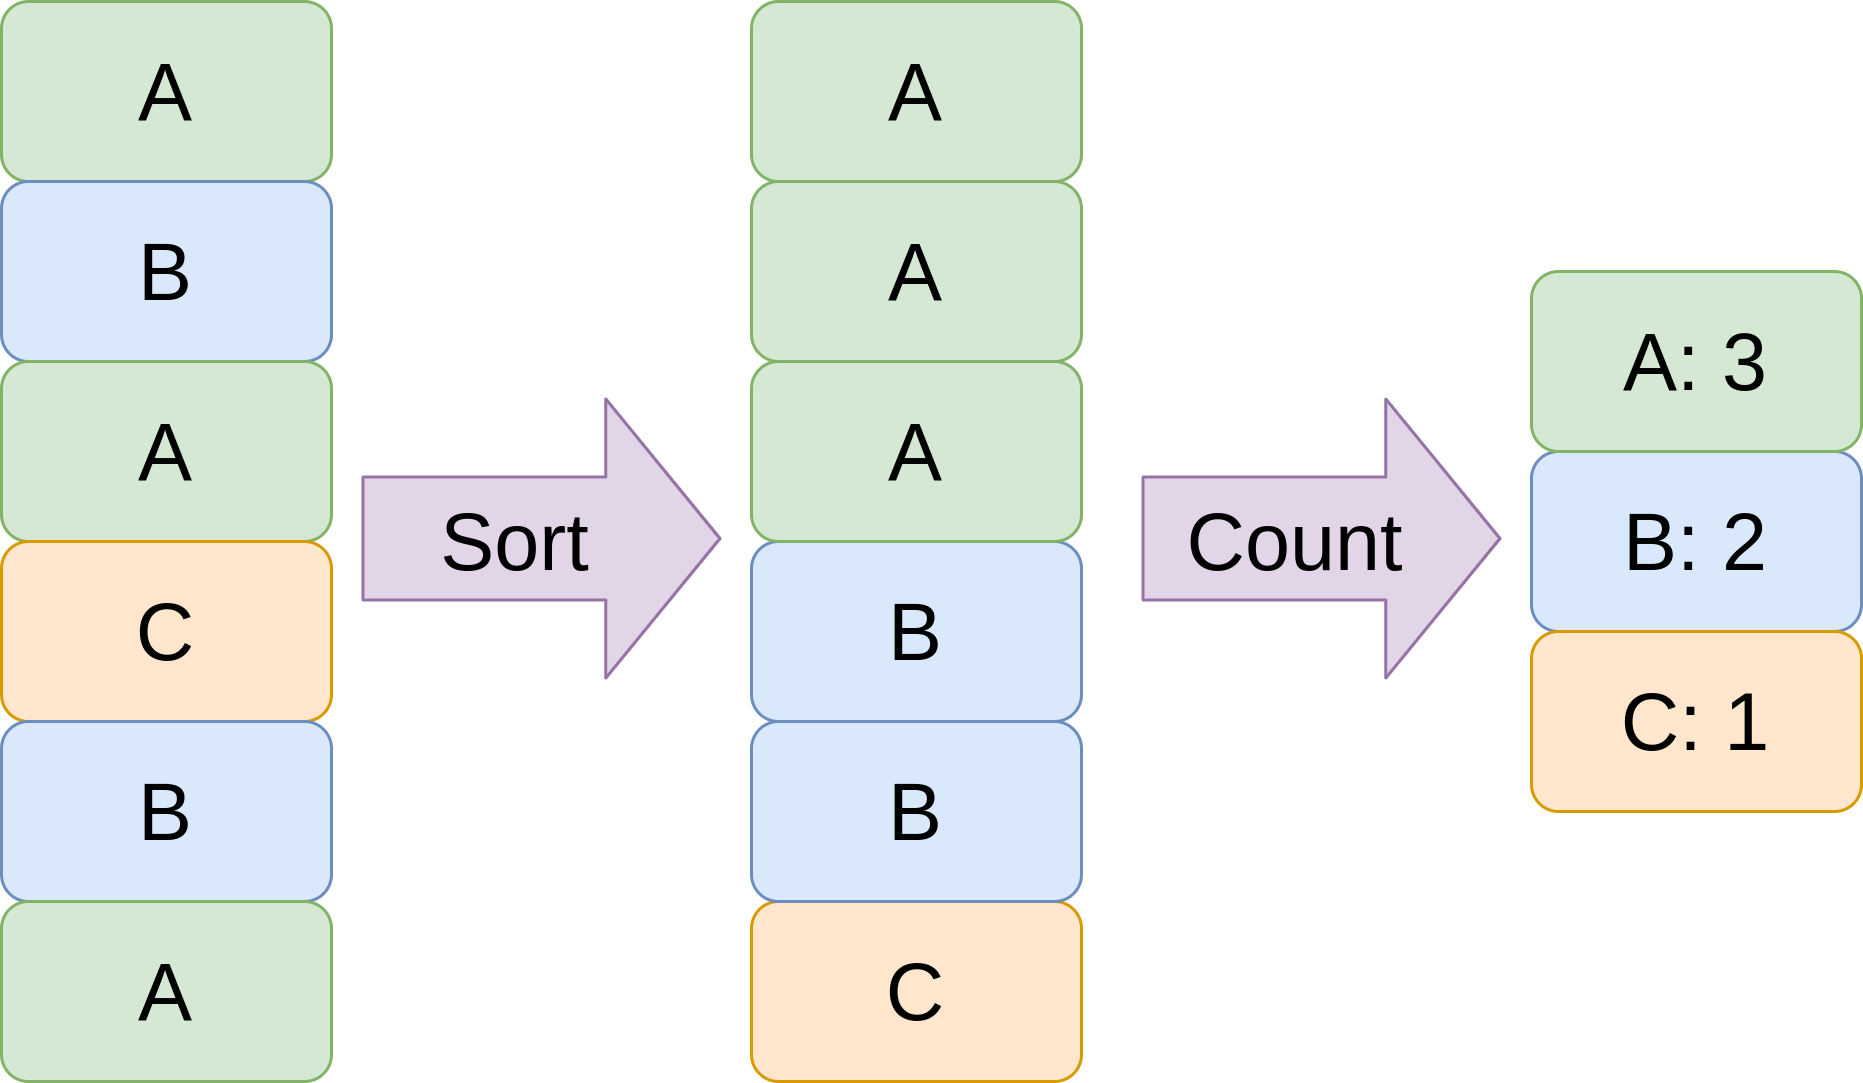

The diagram above was exported from draw.io. Its source (the exported page's mxGraphModel, read from the mxfile embedded in the PNG):
<mxGraphModel dx="981" dy="559" grid="1" gridSize="10" guides="1" tooltips="1" connect="1" arrows="1" fold="1" page="1" pageScale="1" pageWidth="850" pageHeight="1100" math="0" shadow="0">
  <root>
    <mxCell id="0" />
    <mxCell id="1" parent="0" />
    <mxCell id="S84q928dsnN19bgG0r1U-1" value="A" style="rounded=1;whiteSpace=wrap;html=1;shadow=0;sketch=0;fillColor=#d5e8d4;strokeColor=#82b366;fontSize=27;" vertex="1" parent="1">
      <mxGeometry x="110" y="110" width="110" height="60" as="geometry" />
    </mxCell>
    <mxCell id="S84q928dsnN19bgG0r1U-2" value="B" style="rounded=1;whiteSpace=wrap;html=1;shadow=0;sketch=0;fillColor=#dae8fc;strokeColor=#6c8ebf;fontSize=27;" vertex="1" parent="1">
      <mxGeometry x="110" y="170" width="110" height="60" as="geometry" />
    </mxCell>
    <mxCell id="S84q928dsnN19bgG0r1U-3" value="A" style="rounded=1;whiteSpace=wrap;html=1;shadow=0;sketch=0;fillColor=#d5e8d4;strokeColor=#82b366;fontSize=27;" vertex="1" parent="1">
      <mxGeometry x="110" y="230" width="110" height="60" as="geometry" />
    </mxCell>
    <mxCell id="S84q928dsnN19bgG0r1U-4" value="C" style="rounded=1;whiteSpace=wrap;html=1;shadow=0;sketch=0;fillColor=#ffe6cc;strokeColor=#d79b00;fontSize=27;" vertex="1" parent="1">
      <mxGeometry x="110" y="290" width="110" height="60" as="geometry" />
    </mxCell>
    <mxCell id="S84q928dsnN19bgG0r1U-5" value="B" style="rounded=1;whiteSpace=wrap;html=1;shadow=0;sketch=0;fillColor=#dae8fc;strokeColor=#6c8ebf;fontSize=27;" vertex="1" parent="1">
      <mxGeometry x="110" y="350" width="110" height="60" as="geometry" />
    </mxCell>
    <mxCell id="S84q928dsnN19bgG0r1U-6" value="A" style="rounded=1;whiteSpace=wrap;html=1;shadow=0;sketch=0;fillColor=#d5e8d4;strokeColor=#82b366;fontSize=27;" vertex="1" parent="1">
      <mxGeometry x="110" y="410" width="110" height="60" as="geometry" />
    </mxCell>
    <mxCell id="S84q928dsnN19bgG0r1U-7" value="A" style="rounded=1;whiteSpace=wrap;html=1;shadow=0;sketch=0;fillColor=#d5e8d4;strokeColor=#82b366;fontSize=27;" vertex="1" parent="1">
      <mxGeometry x="360" y="110" width="110" height="60" as="geometry" />
    </mxCell>
    <mxCell id="S84q928dsnN19bgG0r1U-8" value="B" style="rounded=1;whiteSpace=wrap;html=1;shadow=0;sketch=0;fillColor=#dae8fc;strokeColor=#6c8ebf;fontSize=27;" vertex="1" parent="1">
      <mxGeometry x="360" y="290" width="110" height="60" as="geometry" />
    </mxCell>
    <mxCell id="S84q928dsnN19bgG0r1U-9" value="A" style="rounded=1;whiteSpace=wrap;html=1;shadow=0;sketch=0;fillColor=#d5e8d4;strokeColor=#82b366;fontSize=27;" vertex="1" parent="1">
      <mxGeometry x="360" y="170" width="110" height="60" as="geometry" />
    </mxCell>
    <mxCell id="S84q928dsnN19bgG0r1U-10" value="C" style="rounded=1;whiteSpace=wrap;html=1;shadow=0;sketch=0;fillColor=#ffe6cc;strokeColor=#d79b00;fontSize=27;" vertex="1" parent="1">
      <mxGeometry x="360" y="410" width="110" height="60" as="geometry" />
    </mxCell>
    <mxCell id="S84q928dsnN19bgG0r1U-11" value="B" style="rounded=1;whiteSpace=wrap;html=1;shadow=0;sketch=0;fillColor=#dae8fc;strokeColor=#6c8ebf;fontSize=27;" vertex="1" parent="1">
      <mxGeometry x="360" y="350" width="110" height="60" as="geometry" />
    </mxCell>
    <mxCell id="S84q928dsnN19bgG0r1U-12" value="A" style="rounded=1;whiteSpace=wrap;html=1;shadow=0;sketch=0;fillColor=#d5e8d4;strokeColor=#82b366;fontSize=27;" vertex="1" parent="1">
      <mxGeometry x="360" y="230" width="110" height="60" as="geometry" />
    </mxCell>
    <mxCell id="S84q928dsnN19bgG0r1U-14" value="B: 2" style="rounded=1;whiteSpace=wrap;html=1;shadow=0;sketch=0;fillColor=#dae8fc;strokeColor=#6c8ebf;fontSize=27;" vertex="1" parent="1">
      <mxGeometry x="620" y="260" width="110" height="60" as="geometry" />
    </mxCell>
    <mxCell id="S84q928dsnN19bgG0r1U-16" value="C: 1" style="rounded=1;whiteSpace=wrap;html=1;shadow=0;sketch=0;fillColor=#ffe6cc;strokeColor=#d79b00;fontSize=27;" vertex="1" parent="1">
      <mxGeometry x="620" y="320" width="110" height="60" as="geometry" />
    </mxCell>
    <mxCell id="S84q928dsnN19bgG0r1U-18" value="A: 3" style="rounded=1;whiteSpace=wrap;html=1;shadow=0;sketch=0;fillColor=#d5e8d4;strokeColor=#82b366;fontSize=27;" vertex="1" parent="1">
      <mxGeometry x="620" y="200" width="110" height="60" as="geometry" />
    </mxCell>
    <mxCell id="S84q928dsnN19bgG0r1U-20" value="" style="shape=flexArrow;endArrow=classic;html=1;fontSize=27;endWidth=51;endSize=12.35;width=41;fillColor=#e1d5e7;strokeColor=#9673a6;" edge="1" parent="1">
      <mxGeometry width="50" height="50" relative="1" as="geometry">
        <mxPoint x="230" y="289" as="sourcePoint" />
        <mxPoint x="350" y="289" as="targetPoint" />
      </mxGeometry>
    </mxCell>
    <mxCell id="S84q928dsnN19bgG0r1U-21" value="Sort" style="edgeLabel;html=1;align=center;verticalAlign=middle;resizable=0;points=[];fontSize=27;labelBackgroundColor=none;" vertex="1" connectable="0" parent="S84q928dsnN19bgG0r1U-20">
      <mxGeometry x="-0.45" y="-4" relative="1" as="geometry">
        <mxPoint x="17" y="-4" as="offset" />
      </mxGeometry>
    </mxCell>
    <mxCell id="S84q928dsnN19bgG0r1U-22" value="" style="shape=flexArrow;endArrow=classic;html=1;fontSize=27;endWidth=51;endSize=12.35;width=41;fillColor=#e1d5e7;strokeColor=#9673a6;" edge="1" parent="1">
      <mxGeometry width="50" height="50" relative="1" as="geometry">
        <mxPoint x="490" y="289" as="sourcePoint" />
        <mxPoint x="610" y="289" as="targetPoint" />
      </mxGeometry>
    </mxCell>
    <mxCell id="S84q928dsnN19bgG0r1U-23" value="Count" style="edgeLabel;html=1;align=center;verticalAlign=middle;resizable=0;points=[];fontSize=27;labelBackgroundColor=none;" vertex="1" connectable="0" parent="S84q928dsnN19bgG0r1U-22">
      <mxGeometry x="-0.45" y="-4" relative="1" as="geometry">
        <mxPoint x="17" y="-4" as="offset" />
      </mxGeometry>
    </mxCell>
  </root>
</mxGraphModel>